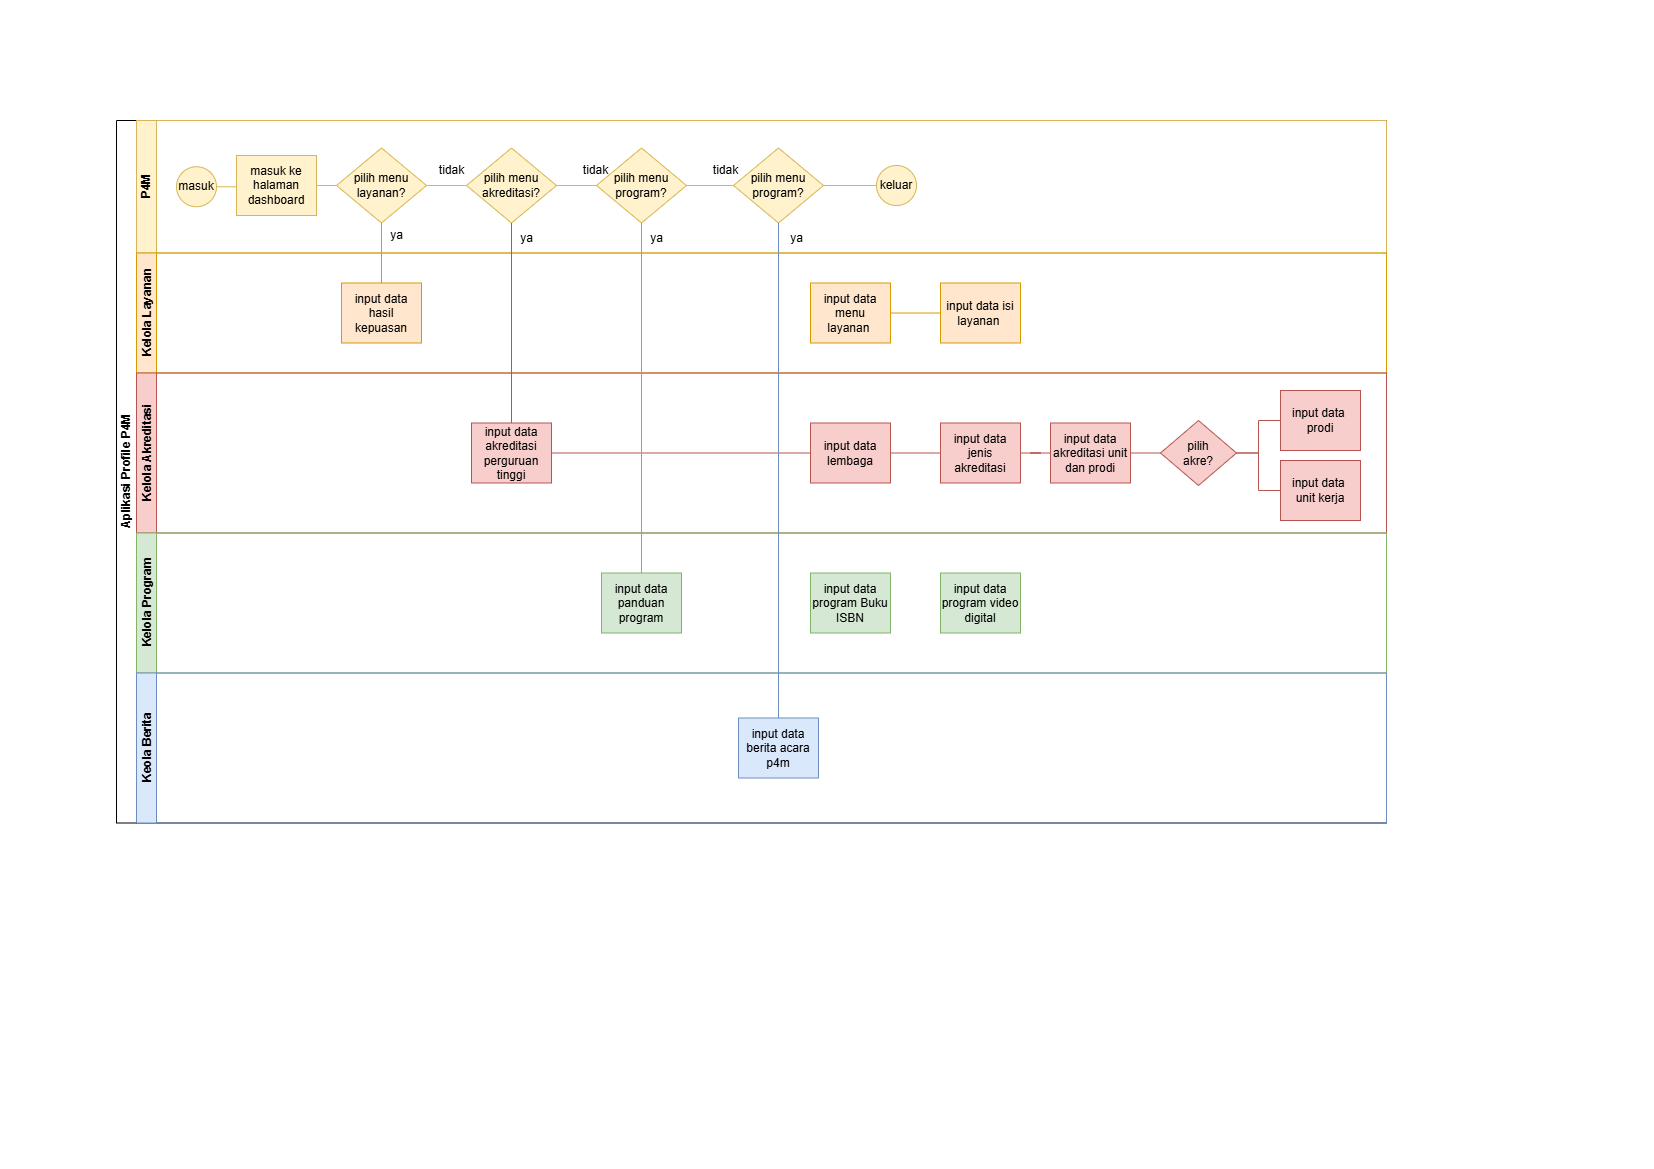

The diagram above was exported from draw.io. Its source (the exported page's mxGraphModel, read from the mxfile embedded in the PNG):
<mxGraphModel dx="872" dy="439" grid="1" gridSize="10" guides="1" tooltips="1" connect="1" arrows="1" fold="1" page="1" pageScale="1" pageWidth="827" pageHeight="1169" math="0" shadow="0">
  <root>
    <mxCell id="0" />
    <mxCell id="1" parent="0" />
    <mxCell id="dNxyNK7c78bLwvsdeMH5-19" value="Aplikasi Profile P4M" style="swimlane;html=1;childLayout=stackLayout;resizeParent=1;resizeParentMax=0;horizontal=0;startSize=20;horizontalStack=0;" parent="1" vertex="1">
      <mxGeometry x="116" y="120" width="1270" height="702.5" as="geometry" />
    </mxCell>
    <mxCell id="dNxyNK7c78bLwvsdeMH5-20" value="P4M" style="swimlane;html=1;startSize=20;horizontal=0;fillColor=#fff2cc;strokeColor=#d6b656;" parent="dNxyNK7c78bLwvsdeMH5-19" vertex="1">
      <mxGeometry x="20" width="1250" height="132.5" as="geometry" />
    </mxCell>
    <mxCell id="cAULHShZzwvWtjPk0taB-14" style="edgeStyle=orthogonalEdgeStyle;rounded=0;orthogonalLoop=1;jettySize=auto;html=1;exitX=1;exitY=0.5;exitDx=0;exitDy=0;entryX=0;entryY=0.5;entryDx=0;entryDy=0;endArrow=none;startFill=0;fillColor=#fff2cc;strokeColor=#d6b656;" edge="1" parent="dNxyNK7c78bLwvsdeMH5-20" source="dNxyNK7c78bLwvsdeMH5-23" target="dNxyNK7c78bLwvsdeMH5-26">
      <mxGeometry relative="1" as="geometry" />
    </mxCell>
    <mxCell id="dNxyNK7c78bLwvsdeMH5-23" value="masuk" style="ellipse;whiteSpace=wrap;html=1;fillColor=#fff2cc;strokeColor=#d6b656;" parent="dNxyNK7c78bLwvsdeMH5-20" vertex="1">
      <mxGeometry x="40" y="46.25" width="40" height="40" as="geometry" />
    </mxCell>
    <mxCell id="cAULHShZzwvWtjPk0taB-11" style="edgeStyle=orthogonalEdgeStyle;rounded=0;orthogonalLoop=1;jettySize=auto;html=1;exitX=1;exitY=0.5;exitDx=0;exitDy=0;entryX=0;entryY=0.5;entryDx=0;entryDy=0;endArrow=none;startFill=0;fillColor=#fff2cc;strokeColor=#d6b656;" edge="1" parent="dNxyNK7c78bLwvsdeMH5-20" source="dNxyNK7c78bLwvsdeMH5-26" target="dNxyNK7c78bLwvsdeMH5-28">
      <mxGeometry relative="1" as="geometry" />
    </mxCell>
    <mxCell id="dNxyNK7c78bLwvsdeMH5-26" value="masuk ke halaman dashboard" style="rounded=0;whiteSpace=wrap;html=1;fontFamily=Helvetica;fontSize=12;align=center;fillColor=#fff2cc;strokeColor=#d6b656;" parent="dNxyNK7c78bLwvsdeMH5-20" vertex="1">
      <mxGeometry x="100" y="35" width="80" height="60" as="geometry" />
    </mxCell>
    <mxCell id="cAULHShZzwvWtjPk0taB-17" style="edgeStyle=orthogonalEdgeStyle;rounded=0;orthogonalLoop=1;jettySize=auto;html=1;exitX=1;exitY=0.5;exitDx=0;exitDy=0;entryX=0;entryY=0.5;entryDx=0;entryDy=0;endArrow=none;startFill=0;fillColor=#fff2cc;strokeColor=#d6b656;" edge="1" parent="dNxyNK7c78bLwvsdeMH5-20" source="dNxyNK7c78bLwvsdeMH5-28" target="cAULHShZzwvWtjPk0taB-16">
      <mxGeometry relative="1" as="geometry" />
    </mxCell>
    <mxCell id="dNxyNK7c78bLwvsdeMH5-28" value="pilih menu layanan?" style="rhombus;whiteSpace=wrap;html=1;fontFamily=Helvetica;fontSize=12;align=center;fillColor=#fff2cc;strokeColor=#d6b656;" parent="dNxyNK7c78bLwvsdeMH5-20" vertex="1">
      <mxGeometry x="200" y="27.5" width="90" height="75" as="geometry" />
    </mxCell>
    <mxCell id="cAULHShZzwvWtjPk0taB-15" value="ya" style="text;html=1;align=center;verticalAlign=middle;resizable=0;points=[];autosize=1;strokeColor=none;fillColor=none;" vertex="1" parent="dNxyNK7c78bLwvsdeMH5-20">
      <mxGeometry x="240" y="100" width="40" height="30" as="geometry" />
    </mxCell>
    <mxCell id="cAULHShZzwvWtjPk0taB-16" value="pilih menu akreditasi?" style="rhombus;whiteSpace=wrap;html=1;fontFamily=Helvetica;fontSize=12;align=center;fillColor=#fff2cc;strokeColor=#d6b656;" vertex="1" parent="dNxyNK7c78bLwvsdeMH5-20">
      <mxGeometry x="330" y="27.5" width="90" height="75" as="geometry" />
    </mxCell>
    <mxCell id="cAULHShZzwvWtjPk0taB-20" value="ya" style="text;html=1;align=center;verticalAlign=middle;resizable=0;points=[];autosize=1;strokeColor=none;fillColor=none;" vertex="1" parent="dNxyNK7c78bLwvsdeMH5-20">
      <mxGeometry x="370" y="102.5" width="40" height="30" as="geometry" />
    </mxCell>
    <mxCell id="cAULHShZzwvWtjPk0taB-21" value="tidak" style="text;html=1;align=center;verticalAlign=middle;resizable=0;points=[];autosize=1;strokeColor=none;fillColor=none;" vertex="1" parent="dNxyNK7c78bLwvsdeMH5-20">
      <mxGeometry x="290" y="35" width="50" height="30" as="geometry" />
    </mxCell>
    <mxCell id="cAULHShZzwvWtjPk0taB-22" value="pilih menu program?" style="rhombus;whiteSpace=wrap;html=1;fontFamily=Helvetica;fontSize=12;align=center;fillColor=#fff2cc;strokeColor=#d6b656;" vertex="1" parent="dNxyNK7c78bLwvsdeMH5-20">
      <mxGeometry x="460" y="27.5" width="90" height="75" as="geometry" />
    </mxCell>
    <mxCell id="cAULHShZzwvWtjPk0taB-30" value="ya" style="text;html=1;align=center;verticalAlign=middle;resizable=0;points=[];autosize=1;strokeColor=none;fillColor=none;" vertex="1" parent="dNxyNK7c78bLwvsdeMH5-20">
      <mxGeometry x="500" y="102.5" width="40" height="30" as="geometry" />
    </mxCell>
    <mxCell id="cAULHShZzwvWtjPk0taB-33" value="" style="endArrow=none;html=1;rounded=0;exitX=1;exitY=0.5;exitDx=0;exitDy=0;entryX=0;entryY=0.5;entryDx=0;entryDy=0;fillColor=#fff2cc;strokeColor=#d6b656;" edge="1" parent="dNxyNK7c78bLwvsdeMH5-20" source="cAULHShZzwvWtjPk0taB-16" target="cAULHShZzwvWtjPk0taB-22">
      <mxGeometry width="50" height="50" relative="1" as="geometry">
        <mxPoint x="440" y="120" as="sourcePoint" />
        <mxPoint x="490" y="70" as="targetPoint" />
      </mxGeometry>
    </mxCell>
    <mxCell id="cAULHShZzwvWtjPk0taB-36" value="tidak" style="text;html=1;align=center;verticalAlign=middle;resizable=0;points=[];autosize=1;strokeColor=none;fillColor=none;" vertex="1" parent="dNxyNK7c78bLwvsdeMH5-20">
      <mxGeometry x="434" y="35" width="50" height="30" as="geometry" />
    </mxCell>
    <mxCell id="cAULHShZzwvWtjPk0taB-52" value="pilih menu program?" style="rhombus;whiteSpace=wrap;html=1;fontFamily=Helvetica;fontSize=12;align=center;fillColor=#fff2cc;strokeColor=#d6b656;" vertex="1" parent="dNxyNK7c78bLwvsdeMH5-20">
      <mxGeometry x="597" y="27.5" width="90" height="75" as="geometry" />
    </mxCell>
    <mxCell id="cAULHShZzwvWtjPk0taB-53" value="ya" style="text;html=1;align=center;verticalAlign=middle;resizable=0;points=[];autosize=1;strokeColor=none;fillColor=none;" vertex="1" parent="dNxyNK7c78bLwvsdeMH5-20">
      <mxGeometry x="640" y="102.5" width="40" height="30" as="geometry" />
    </mxCell>
    <mxCell id="cAULHShZzwvWtjPk0taB-54" value="" style="endArrow=none;html=1;rounded=0;exitX=1;exitY=0.5;exitDx=0;exitDy=0;entryX=0;entryY=0.5;entryDx=0;entryDy=0;fillColor=#fff2cc;strokeColor=#d6b656;" edge="1" parent="dNxyNK7c78bLwvsdeMH5-20" source="cAULHShZzwvWtjPk0taB-22" target="cAULHShZzwvWtjPk0taB-52">
      <mxGeometry width="50" height="50" relative="1" as="geometry">
        <mxPoint x="600" y="220" as="sourcePoint" />
        <mxPoint x="650" y="170" as="targetPoint" />
      </mxGeometry>
    </mxCell>
    <mxCell id="cAULHShZzwvWtjPk0taB-55" value="tidak" style="text;html=1;align=center;verticalAlign=middle;resizable=0;points=[];autosize=1;strokeColor=none;fillColor=none;" vertex="1" parent="dNxyNK7c78bLwvsdeMH5-20">
      <mxGeometry x="564" y="35" width="50" height="30" as="geometry" />
    </mxCell>
    <mxCell id="dNxyNK7c78bLwvsdeMH5-32" value="keluar" style="ellipse;whiteSpace=wrap;html=1;fillColor=#fff2cc;strokeColor=#d6b656;" parent="dNxyNK7c78bLwvsdeMH5-20" vertex="1">
      <mxGeometry x="740" y="45" width="40" height="40" as="geometry" />
    </mxCell>
    <mxCell id="cAULHShZzwvWtjPk0taB-58" value="" style="endArrow=none;html=1;rounded=0;entryX=0;entryY=0.5;entryDx=0;entryDy=0;exitX=1;exitY=0.5;exitDx=0;exitDy=0;fillColor=#fff2cc;strokeColor=#d6b656;" edge="1" parent="dNxyNK7c78bLwvsdeMH5-20" source="cAULHShZzwvWtjPk0taB-52" target="dNxyNK7c78bLwvsdeMH5-32">
      <mxGeometry width="50" height="50" relative="1" as="geometry">
        <mxPoint x="490" y="220" as="sourcePoint" />
        <mxPoint x="540" y="170" as="targetPoint" />
      </mxGeometry>
    </mxCell>
    <mxCell id="dNxyNK7c78bLwvsdeMH5-21" value="Kelola Layanan" style="swimlane;html=1;startSize=20;horizontal=0;fillColor=#ffe6cc;strokeColor=#d79b00;" parent="dNxyNK7c78bLwvsdeMH5-19" vertex="1">
      <mxGeometry x="20" y="132.5" width="1250" height="120" as="geometry" />
    </mxCell>
    <mxCell id="cAULHShZzwvWtjPk0taB-12" value="input data hasil kepuasan" style="rounded=0;whiteSpace=wrap;html=1;fontFamily=Helvetica;fontSize=12;align=center;fillColor=#ffe6cc;strokeColor=#d79b00;" vertex="1" parent="dNxyNK7c78bLwvsdeMH5-21">
      <mxGeometry x="205" y="30" width="80" height="60" as="geometry" />
    </mxCell>
    <mxCell id="cAULHShZzwvWtjPk0taB-62" style="edgeStyle=orthogonalEdgeStyle;rounded=0;orthogonalLoop=1;jettySize=auto;html=1;exitX=1;exitY=0.5;exitDx=0;exitDy=0;entryX=0;entryY=0.5;entryDx=0;entryDy=0;endArrow=none;startFill=0;startArrow=none;fillColor=#ffe6cc;strokeColor=#d79b00;" edge="1" parent="dNxyNK7c78bLwvsdeMH5-21" source="cAULHShZzwvWtjPk0taB-59" target="cAULHShZzwvWtjPk0taB-61">
      <mxGeometry relative="1" as="geometry" />
    </mxCell>
    <mxCell id="cAULHShZzwvWtjPk0taB-59" value="input data menu layanan&amp;nbsp;" style="rounded=0;whiteSpace=wrap;html=1;fontFamily=Helvetica;fontSize=12;align=center;fillColor=#ffe6cc;strokeColor=#d79b00;" vertex="1" parent="dNxyNK7c78bLwvsdeMH5-21">
      <mxGeometry x="674" y="30" width="80" height="60" as="geometry" />
    </mxCell>
    <mxCell id="cAULHShZzwvWtjPk0taB-61" value="input data isi layanan&amp;nbsp;" style="rounded=0;whiteSpace=wrap;html=1;fontFamily=Helvetica;fontSize=12;align=center;fillColor=#ffe6cc;strokeColor=#d79b00;" vertex="1" parent="dNxyNK7c78bLwvsdeMH5-21">
      <mxGeometry x="804" y="30" width="80" height="60" as="geometry" />
    </mxCell>
    <mxCell id="dNxyNK7c78bLwvsdeMH5-22" value="Kelola Akreditasi" style="swimlane;html=1;startSize=20;horizontal=0;fillColor=#f8cecc;strokeColor=#b85450;" parent="dNxyNK7c78bLwvsdeMH5-19" vertex="1">
      <mxGeometry x="20" y="252.5" width="1250" height="160" as="geometry" />
    </mxCell>
    <mxCell id="cAULHShZzwvWtjPk0taB-66" style="edgeStyle=orthogonalEdgeStyle;rounded=0;orthogonalLoop=1;jettySize=auto;html=1;exitX=1;exitY=0.5;exitDx=0;exitDy=0;endArrow=none;startFill=0;endFill=0;fillColor=#f8cecc;strokeColor=#b85450;" edge="1" parent="dNxyNK7c78bLwvsdeMH5-22" source="cAULHShZzwvWtjPk0taB-18" target="cAULHShZzwvWtjPk0taB-64">
      <mxGeometry relative="1" as="geometry" />
    </mxCell>
    <mxCell id="cAULHShZzwvWtjPk0taB-18" value="input data akreditasi perguruan tinggi" style="rounded=0;whiteSpace=wrap;html=1;fontFamily=Helvetica;fontSize=12;align=center;fillColor=#f8cecc;strokeColor=#b85450;" vertex="1" parent="dNxyNK7c78bLwvsdeMH5-22">
      <mxGeometry x="335" y="50" width="80" height="60" as="geometry" />
    </mxCell>
    <mxCell id="cAULHShZzwvWtjPk0taB-73" style="edgeStyle=orthogonalEdgeStyle;rounded=0;orthogonalLoop=1;jettySize=auto;html=1;exitX=0;exitY=0.5;exitDx=0;exitDy=0;entryX=1;entryY=0.5;entryDx=0;entryDy=0;endArrow=none;endFill=0;fillColor=#f8cecc;strokeColor=#b85450;startFill=0;" edge="1" parent="dNxyNK7c78bLwvsdeMH5-22" source="cAULHShZzwvWtjPk0taB-63" target="cAULHShZzwvWtjPk0taB-64">
      <mxGeometry relative="1" as="geometry" />
    </mxCell>
    <mxCell id="cAULHShZzwvWtjPk0taB-63" value="input data jenis akreditasi" style="rounded=0;whiteSpace=wrap;html=1;fontFamily=Helvetica;fontSize=12;align=center;fillColor=#f8cecc;strokeColor=#b85450;" vertex="1" parent="dNxyNK7c78bLwvsdeMH5-22">
      <mxGeometry x="804" y="50" width="80" height="60" as="geometry" />
    </mxCell>
    <mxCell id="cAULHShZzwvWtjPk0taB-64" value="input data lembaga" style="rounded=0;whiteSpace=wrap;html=1;fontFamily=Helvetica;fontSize=12;align=center;fillColor=#f8cecc;strokeColor=#b85450;" vertex="1" parent="dNxyNK7c78bLwvsdeMH5-22">
      <mxGeometry x="674" y="50" width="80" height="60" as="geometry" />
    </mxCell>
    <mxCell id="cAULHShZzwvWtjPk0taB-74" style="edgeStyle=orthogonalEdgeStyle;rounded=0;orthogonalLoop=1;jettySize=auto;html=1;exitX=0;exitY=0.5;exitDx=0;exitDy=0;endArrow=none;endFill=0;fillColor=#f8cecc;strokeColor=#b85450;startFill=0;" edge="1" parent="dNxyNK7c78bLwvsdeMH5-22" source="cAULHShZzwvWtjPk0taB-65" target="cAULHShZzwvWtjPk0taB-63">
      <mxGeometry relative="1" as="geometry" />
    </mxCell>
    <mxCell id="cAULHShZzwvWtjPk0taB-76" style="edgeStyle=orthogonalEdgeStyle;rounded=0;orthogonalLoop=1;jettySize=auto;html=1;exitX=1;exitY=0.5;exitDx=0;exitDy=0;entryX=0;entryY=0.5;entryDx=0;entryDy=0;endArrow=none;endFill=0;fillColor=#f8cecc;strokeColor=#b85450;startFill=0;" edge="1" parent="dNxyNK7c78bLwvsdeMH5-22" source="cAULHShZzwvWtjPk0taB-65" target="cAULHShZzwvWtjPk0taB-71">
      <mxGeometry relative="1" as="geometry" />
    </mxCell>
    <mxCell id="cAULHShZzwvWtjPk0taB-65" value="input data akreditasi unit dan prodi" style="rounded=0;whiteSpace=wrap;html=1;fontFamily=Helvetica;fontSize=12;align=center;fillColor=#f8cecc;strokeColor=#b85450;" vertex="1" parent="dNxyNK7c78bLwvsdeMH5-22">
      <mxGeometry x="914" y="50" width="80" height="60" as="geometry" />
    </mxCell>
    <mxCell id="cAULHShZzwvWtjPk0taB-67" value="input data&amp;nbsp;&lt;div&gt;prodi&lt;/div&gt;" style="rounded=0;whiteSpace=wrap;html=1;fontFamily=Helvetica;fontSize=12;align=center;fillColor=#f8cecc;strokeColor=#b85450;" vertex="1" parent="dNxyNK7c78bLwvsdeMH5-22">
      <mxGeometry x="1144" y="17.5" width="80" height="60" as="geometry" />
    </mxCell>
    <mxCell id="cAULHShZzwvWtjPk0taB-75" value="input data&amp;nbsp;&lt;div&gt;unit kerja&lt;/div&gt;" style="rounded=0;whiteSpace=wrap;html=1;fontFamily=Helvetica;fontSize=12;align=center;fillColor=#f8cecc;strokeColor=#b85450;" vertex="1" parent="dNxyNK7c78bLwvsdeMH5-22">
      <mxGeometry x="1144" y="87.5" width="80" height="60" as="geometry" />
    </mxCell>
    <mxCell id="cAULHShZzwvWtjPk0taB-78" style="edgeStyle=orthogonalEdgeStyle;rounded=0;orthogonalLoop=1;jettySize=auto;html=1;exitX=1;exitY=0.5;exitDx=0;exitDy=0;endArrow=none;startFill=0;fillColor=#f8cecc;strokeColor=#b85450;" edge="1" parent="dNxyNK7c78bLwvsdeMH5-22" source="cAULHShZzwvWtjPk0taB-71" target="cAULHShZzwvWtjPk0taB-75">
      <mxGeometry relative="1" as="geometry" />
    </mxCell>
    <mxCell id="cAULHShZzwvWtjPk0taB-79" style="edgeStyle=orthogonalEdgeStyle;rounded=0;orthogonalLoop=1;jettySize=auto;html=1;exitX=1;exitY=0.5;exitDx=0;exitDy=0;entryX=0;entryY=0.5;entryDx=0;entryDy=0;endArrow=none;startFill=0;fillColor=#f8cecc;strokeColor=#b85450;" edge="1" parent="dNxyNK7c78bLwvsdeMH5-22" source="cAULHShZzwvWtjPk0taB-71" target="cAULHShZzwvWtjPk0taB-67">
      <mxGeometry relative="1" as="geometry" />
    </mxCell>
    <mxCell id="cAULHShZzwvWtjPk0taB-71" value="pilih&lt;div&gt;akre?&lt;/div&gt;" style="rhombus;whiteSpace=wrap;html=1;fillColor=#f8cecc;strokeColor=#b85450;" vertex="1" parent="dNxyNK7c78bLwvsdeMH5-22">
      <mxGeometry x="1024" y="47.5" width="76" height="65" as="geometry" />
    </mxCell>
    <mxCell id="cAULHShZzwvWtjPk0taB-1" value="Kelola Program" style="swimlane;html=1;startSize=20;horizontal=0;fillColor=#d5e8d4;strokeColor=#82b366;" vertex="1" parent="dNxyNK7c78bLwvsdeMH5-19">
      <mxGeometry x="20" y="412.5" width="1250" height="140" as="geometry" />
    </mxCell>
    <mxCell id="cAULHShZzwvWtjPk0taB-23" value="input data panduan program" style="rounded=0;whiteSpace=wrap;html=1;fontFamily=Helvetica;fontSize=12;align=center;fillColor=#d5e8d4;strokeColor=#82b366;" vertex="1" parent="cAULHShZzwvWtjPk0taB-1">
      <mxGeometry x="465" y="40" width="80" height="60" as="geometry" />
    </mxCell>
    <mxCell id="cAULHShZzwvWtjPk0taB-80" value="input data program Buku ISBN" style="rounded=0;whiteSpace=wrap;html=1;fontFamily=Helvetica;fontSize=12;align=center;fillColor=#d5e8d4;strokeColor=#82b366;" vertex="1" parent="cAULHShZzwvWtjPk0taB-1">
      <mxGeometry x="674" y="40" width="80" height="60" as="geometry" />
    </mxCell>
    <mxCell id="cAULHShZzwvWtjPk0taB-81" value="input data program video digital" style="rounded=0;whiteSpace=wrap;html=1;fontFamily=Helvetica;fontSize=12;align=center;fillColor=#d5e8d4;strokeColor=#82b366;" vertex="1" parent="cAULHShZzwvWtjPk0taB-1">
      <mxGeometry x="804" y="40" width="80" height="60" as="geometry" />
    </mxCell>
    <mxCell id="cAULHShZzwvWtjPk0taB-5" value="Keola Berita" style="swimlane;html=1;startSize=20;horizontal=0;fillColor=#dae8fc;strokeColor=#6c8ebf;" vertex="1" parent="dNxyNK7c78bLwvsdeMH5-19">
      <mxGeometry x="20" y="552.5" width="1250" height="150" as="geometry" />
    </mxCell>
    <mxCell id="cAULHShZzwvWtjPk0taB-56" value="input data berita acara p4m" style="rounded=0;whiteSpace=wrap;html=1;fontFamily=Helvetica;fontSize=12;align=center;fillColor=#dae8fc;strokeColor=#6c8ebf;" vertex="1" parent="cAULHShZzwvWtjPk0taB-5">
      <mxGeometry x="602" y="45" width="80" height="60" as="geometry" />
    </mxCell>
    <mxCell id="cAULHShZzwvWtjPk0taB-13" style="edgeStyle=orthogonalEdgeStyle;rounded=0;orthogonalLoop=1;jettySize=auto;html=1;exitX=0.5;exitY=1;exitDx=0;exitDy=0;entryX=0.5;entryY=0;entryDx=0;entryDy=0;endArrow=none;startFill=0;fillColor=#ffe6cc;strokeColor=#d79b00;" edge="1" parent="dNxyNK7c78bLwvsdeMH5-19" source="dNxyNK7c78bLwvsdeMH5-28" target="cAULHShZzwvWtjPk0taB-12">
      <mxGeometry relative="1" as="geometry" />
    </mxCell>
    <mxCell id="cAULHShZzwvWtjPk0taB-19" style="edgeStyle=orthogonalEdgeStyle;rounded=0;orthogonalLoop=1;jettySize=auto;html=1;exitX=0.5;exitY=1;exitDx=0;exitDy=0;endArrow=none;startFill=0;fillColor=#f8cecc;strokeColor=#b85450;" edge="1" parent="dNxyNK7c78bLwvsdeMH5-19" source="cAULHShZzwvWtjPk0taB-16" target="cAULHShZzwvWtjPk0taB-18">
      <mxGeometry relative="1" as="geometry" />
    </mxCell>
    <mxCell id="cAULHShZzwvWtjPk0taB-24" style="edgeStyle=orthogonalEdgeStyle;rounded=0;orthogonalLoop=1;jettySize=auto;html=1;exitX=0.5;exitY=1;exitDx=0;exitDy=0;endArrow=none;startFill=0;fillColor=#d5e8d4;strokeColor=#82b366;" edge="1" parent="dNxyNK7c78bLwvsdeMH5-19" source="cAULHShZzwvWtjPk0taB-22" target="cAULHShZzwvWtjPk0taB-23">
      <mxGeometry relative="1" as="geometry" />
    </mxCell>
    <mxCell id="cAULHShZzwvWtjPk0taB-57" value="" style="endArrow=none;html=1;rounded=0;entryX=0.5;entryY=1;entryDx=0;entryDy=0;exitX=0.5;exitY=0;exitDx=0;exitDy=0;fillColor=#dae8fc;strokeColor=#6c8ebf;" edge="1" parent="dNxyNK7c78bLwvsdeMH5-19" source="cAULHShZzwvWtjPk0taB-56" target="cAULHShZzwvWtjPk0taB-52">
      <mxGeometry width="50" height="50" relative="1" as="geometry">
        <mxPoint x="510" y="220" as="sourcePoint" />
        <mxPoint x="560" y="170" as="targetPoint" />
      </mxGeometry>
    </mxCell>
  </root>
</mxGraphModel>